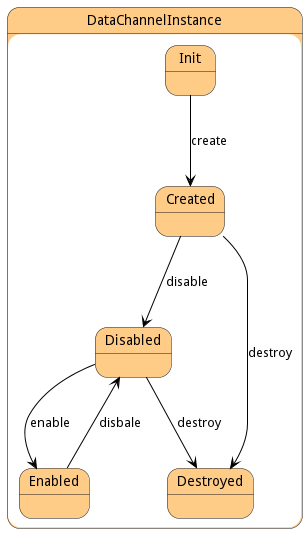

The diagram above was rendered by PlantUML. Its source (embedded in the PNG):
@startuml



state DataChannelInstance #ffcc88 {

    state Init #ffcc88 {
    }

    state Created #ffcc88 {
    }

    state Disabled #ffcc88 {
    }

    state Enabled #ffcc88 {
    }

    state Destroyed #ffcc88 {
    }




Init -[#black]--> Created : create

Created -[#black]--> Disabled : disable

Created -[#black]--> Destroyed : destroy

Disabled -[#black]--> Enabled : enable

Disabled -[#black]--> Destroyed : destroy

Enabled -[#black]--> Disabled : disbale

}


@enduml